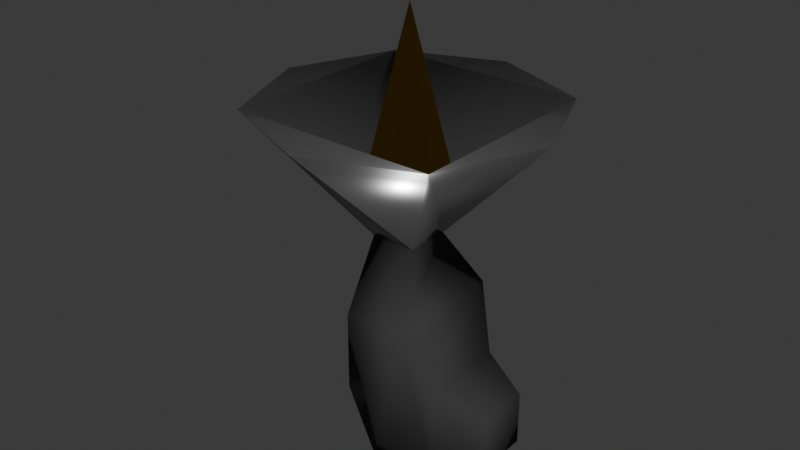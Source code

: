 # Source: sound_sensor.blend  (saved by Blender 4.0.36; exported with 4.5.12 LTS)
import bpy
from mathutils import Matrix  # noqa: F401  (used for matrix-valued properties, if any)

bpy.ops.wm.read_factory_settings(use_empty=True)
scene = bpy.context.scene
scene.name = 'Scene'

# ---- collections
col_collection = bpy.data.collections.new('Collection'); scene.collection.children.link(col_collection)

# ---- materials (node trees are filled in below, after node groups)
mat_button1 = bpy.data.materials.new('Button1')
mat_button1.use_transparent_shadow = False
mat_button2 = bpy.data.materials.new('Button2')
mat_button2.use_transparent_shadow = False
mat_handle = bpy.data.materials.new('Handle')
mat_handle.use_transparent_shadow = False
mat_dish = bpy.data.materials.new('Dish')
mat_dish.use_transparent_shadow = False
mat_antenna = bpy.data.materials.new('Antenna')
mat_antenna.use_transparent_shadow = False

# ---- material node trees
mat_button1.use_nodes = True; mat_button1.node_tree.nodes.clear()
_N = mat_button1.node_tree.nodes; _L = mat_button1.node_tree.links
n0 = _N.new('ShaderNodeBsdfPrincipled'); n0.name = 'Principled BSDF'; n0.location = (10, 300)
n0.inputs[0].default_value = (0.07488, 0.8004, 0.0, 1.0)
n0.inputs[1].default_value = 0.5233
n0.inputs[2].default_value = 0.9659
n0.inputs[3].default_value = 1.45
n1 = _N.new('ShaderNodeOutputMaterial'); n1.name = 'Material Output'; n1.location = (300, 300)
_L.new(n0.outputs[0], n1.inputs[0])
n1.is_active_output = True
mat_button2.use_nodes = True; mat_button2.node_tree.nodes.clear()
_N = mat_button2.node_tree.nodes; _L = mat_button2.node_tree.links
n0 = _N.new('ShaderNodeBsdfPrincipled'); n0.name = 'Principled BSDF'; n0.location = (10, 300)
n0.inputs[0].default_value = (0.8002, 0.0, 0.0, 1.0)
n0.inputs[1].default_value = 0.4086
n0.inputs[2].default_value = 0.8835
n0.inputs[3].default_value = 1.45
n1 = _N.new('ShaderNodeOutputMaterial'); n1.name = 'Material Output'; n1.location = (300, 300)
_L.new(n0.outputs[0], n1.inputs[0])
n1.is_active_output = True
mat_handle.use_nodes = True; mat_handle.node_tree.nodes.clear()
_N = mat_handle.node_tree.nodes; _L = mat_handle.node_tree.links
n0 = _N.new('ShaderNodeBsdfPrincipled'); n0.name = 'Principled BSDF'; n0.location = (10, 300)
n0.inputs[0].default_value = (0.04023, 0.04023, 0.04023, 1.0)
n0.inputs[1].default_value = 0.1541
n0.inputs[2].default_value = 0.905
n0.inputs[3].default_value = 1.45
n1 = _N.new('ShaderNodeOutputMaterial'); n1.name = 'Material Output'; n1.location = (300, 300)
_L.new(n0.outputs[0], n1.inputs[0])
n1.is_active_output = True
mat_dish.use_nodes = True; mat_dish.node_tree.nodes.clear()
_N = mat_dish.node_tree.nodes; _L = mat_dish.node_tree.links
n0 = _N.new('ShaderNodeBsdfPrincipled'); n0.name = 'Principled BSDF'; n0.location = (10, 300)
n0.inputs[0].default_value = (0.3485, 0.3485, 0.3485, 1.0)
n0.inputs[1].default_value = 0.8674
n0.inputs[2].default_value = 0.2276
n0.inputs[3].default_value = 1.45
n1 = _N.new('ShaderNodeOutputMaterial'); n1.name = 'Material Output'; n1.location = (300, 300)
_L.new(n0.outputs[0], n1.inputs[0])
n1.is_active_output = True
mat_antenna.use_nodes = True; mat_antenna.node_tree.nodes.clear()
_N = mat_antenna.node_tree.nodes; _L = mat_antenna.node_tree.links
n0 = _N.new('ShaderNodeBsdfPrincipled'); n0.name = 'Principled BSDF'; n0.location = (10, 300)
n0.inputs[0].default_value = (0.4225, 0.2402, 0.007798, 1.0)
n0.inputs[1].default_value = 1.0
n0.inputs[2].default_value = 0.05376
n0.inputs[3].default_value = 1.45
n1 = _N.new('ShaderNodeOutputMaterial'); n1.name = 'Material Output'; n1.location = (300, 300)
_L.new(n0.outputs[0], n1.inputs[0])
n1.is_active_output = True

# ---- world
world_world = bpy.data.worlds.new('World'); scene.world = world_world
world_world.use_nodes = True; world_world.node_tree.nodes.clear()
_N = world_world.node_tree.nodes; _L = world_world.node_tree.links
n0 = _N.new('ShaderNodeOutputWorld'); n0.name = 'World Output'; n0.location = (300, 300)
n1 = _N.new('ShaderNodeBackground'); n1.name = 'Background'; n1.location = (10, 300)
n1.inputs[0].default_value = (0.05088, 0.05088, 0.05088, 1.0)
_L.new(n1.outputs[0], n0.inputs[0])
n0.is_active_output = True
world_world.color = (0.05088, 0.05088, 0.05088)
world_world.use_sun_shadow = False
world_world.sun_shadow_jitter_overblur = 0.0

# ---- meshes
me_cube_003 = bpy.data.meshes.new('Cube.003')
me_cube_003.from_pydata([(-0.09392, 0.01198, 0.1605), (-0.07782, 0.01198, 0.1796), (-0.09392, 0.03698, 0.1605), (-0.07782, 0.03698, 0.1796), (-0.07479, 0.01198, 0.1444), (-0.05869, 0.01198, 0.1635), (-0.07479, 0.03698, 0.1444), (-0.05869, 0.03698, 0.1635), (-0.1033, -0.07662, 0.1258), (-0.0546, -0.05, 0.1932), (-0.1033, 0.07662, 0.1258), (-0.0546, 0.05, 0.1932), (0.08011, -0.07662, 0.1044), (0.04503, -0.05, 0.2017), (0.08011, 0.07662, 0.1044), (0.04503, 0.05, 0.2017), (0.1495, 0.02755, 0.1882), (0.1542, 0.02755, 0.1333), (0.1542, -0.02755, 0.1333), (0.1495, -0.02755, 0.1882), (-0.07645, 0.03334, 0.002453), (-0.07645, -0.03334, 0.002453), (-0.01001, 0.03334, 0.008159), (-0.01001, -0.03334, 0.008159), (0.203, 0.03749, 0.2028), (0.2094, 0.03749, 0.128), (0.2094, -0.03749, 0.128), (0.203, -0.03749, 0.2028), (0.2955, 0.1277, 0.3012), (0.3173, 0.1277, 0.04676), (0.3173, -0.1277, 0.04676), (0.2955, -0.1277, 0.3012), (0.3064, 0.1793, 0.174), (0.3217, 0.0, -0.004665), (0.291, 0.0, 0.3527), (0.3064, -0.1793, 0.174), (0.2062, 0.03749, 0.1654), (0.2094, -1.863e-09, 0.128), (0.203, -1.863e-09, 0.2028), (0.2062, -0.03749, 0.1654), (0.4182, -1.863e-09, 0.1836), (0.006497, 0.05498, 0.06884), (-0.1031, 0.05498, 0.05943), (-0.1031, -0.05498, 0.05943), (0.006497, -0.05498, 0.06884), (-0.09392, -0.03546, 0.1605), (-0.07782, -0.03546, 0.1796), (-0.09392, -0.01046, 0.1605), (-0.07782, -0.01046, 0.1796), (-0.07479, -0.03546, 0.1444), (-0.05869, -0.03546, 0.1635), (-0.07479, -0.01046, 0.1444), (-0.05869, -0.01046, 0.1635)], [], [(0, 1, 3, 2), (2, 3, 7, 6), (6, 7, 5, 4), (4, 5, 1, 0), (2, 6, 4, 0), (7, 3, 1, 5), (8, 9, 11, 10), (10, 11, 15, 14), (13, 12, 18, 19), (12, 13, 9, 8), (42, 41, 22, 20), (15, 11, 9, 13), (19, 18, 30, 35, 31), (12, 14, 17, 18), (15, 13, 19, 16), (14, 15, 16, 17), (20, 22, 23, 21), (43, 42, 20, 21), (41, 44, 23, 22), (44, 43, 21, 23), (40, 38, 27, 39), (18, 17, 29, 33, 30), (16, 19, 31, 34, 28), (17, 16, 28, 32, 29), (24, 36, 25, 29, 32, 28), (25, 37, 26, 30, 33, 29), (27, 38, 24, 28, 34, 31), (26, 39, 27, 31, 35, 30), (37, 40, 39, 26), (25, 36, 40, 37), (36, 24, 38, 40), (12, 8, 43, 44), (14, 12, 44, 41), (8, 10, 42, 43), (10, 14, 41, 42), (45, 46, 48, 47), (47, 48, 52, 51), (51, 52, 50, 49), (49, 50, 46, 45), (47, 51, 49, 45), (52, 48, 46, 50)])
me_cube_003.polygons.foreach_set('use_smooth', [True] * 41)
me_cube_003.polygons.foreach_set('material_index', [0, 0, 0, 0, 0, 0, 2, 2, 2, 2, 2, 2, 3, 2, 2, 2, 2, 2, 2, 2, 4, 3, 3, 3, 3, 3, 3, 3, 4, 4, 4, 2, 2, 2, 2, 1, 1, 0, 1, 1, 1])
_uv = me_cube_003.uv_layers.new(name='UVMap')
_uv.uv.foreach_set('vector', [0.375, 0.0, 0.625, 0.0, 0.625, 0.25, 0.375, 0.25, 0.375, 0.25, 0.625, 0.25, 0.625, 0.5, 0.375, 0.5, 0.375, 0.5, 0.625, 0.5, 0.625, 0.75, 0.375, 0.75, 0.375, 0.75, 0.625, 0.75, 0.625, 1.0, 0.375, 1.0, 0.125, 0.5, 0.375, 0.5, 0.375, 0.75, 0.125, 0.75, 0.625, 0.5, 0.875, 0.5, 0.875, 0.75, 0.625, 0.75, 0.375, 0.0, 0.625, 0.0, 0.625, 0.25, 0.375, 0.25, 0.375, 0.25, 0.625, 0.25, 0.625, 0.5, 0.375, 0.5, 0.625, 0.75, 0.375, 0.75, 0.375, 0.75, 0.625, 0.75, 0.375, 0.75, 0.625, 0.75, 0.625, 1.0, 0.375, 1.0, 0.375, 0.25, 0.375, 0.5, 0.375, 0.5, 0.375, 0.25, 0.625, 0.5, 0.875, 0.5, 0.875, 0.75, 0.625, 0.75, 0.625, 0.75, 0.375, 0.75, 0.375, 0.75, 0.5, 0.75, 0.625, 0.75, 0.375, 0.75, 0.375, 0.5, 0.375, 0.5, 0.375, 0.75, 0.625, 0.5, 0.625, 0.75, 0.625, 0.75, 0.625, 0.5, 0.375, 0.5, 0.625, 0.5, 0.625, 0.5, 0.375, 0.5, 0.125, 0.5, 0.375, 0.5, 0.375, 0.75, 0.125, 0.75, 0.375, 0.0, 0.375, 0.25, 0.375, 0.25, 0.375, 0.0, 0.375, 0.5, 0.375, 0.75, 0.375, 0.75, 0.375, 0.5, 0.375, 0.75, 0.375, 1.0, 0.375, 1.0, 0.375, 0.75, 0.5, 0.625, 0.583, 0.625, 0.583, 0.708, 0.5, 0.708, 0.375, 0.75, 0.375, 0.5, 0.375, 0.5, 0.375, 0.625, 0.375, 0.75, 0.625, 0.5, 0.625, 0.75, 0.625, 0.75, 0.625, 0.625, 0.625, 0.5, 0.375, 0.5, 0.625, 0.5, 0.625, 0.5, 0.5, 0.5, 0.375, 0.5, 0.583, 0.542, 0.5, 0.542, 0.417, 0.542, 0.375, 0.5, 0.5, 0.5, 0.625, 0.5, 0.417, 0.542, 0.417, 0.625, 0.417, 0.708, 0.375, 0.75, 0.375, 0.625, 0.375, 0.5, 0.583, 0.708, 0.583, 0.625, 0.583, 0.542, 0.625, 0.5, 0.625, 0.625, 0.625, 0.75, 0.417, 0.708, 0.5, 0.708, 0.583, 0.708, 0.625, 0.75, 0.5, 0.75, 0.375, 0.75, 0.417, 0.625, 0.5, 0.625, 0.5, 0.708, 0.417, 0.708, 0.417, 0.542, 0.5, 0.542, 0.5, 0.625, 0.417, 0.625, 0.5, 0.542, 0.583, 0.542, 0.583, 0.625, 0.5, 0.625, 0.375, 0.75, 0.375, 1.0, 0.375, 1.0, 0.375, 0.75, 0.375, 0.5, 0.375, 0.75, 0.375, 0.75, 0.375, 0.5, 0.375, 0.0, 0.375, 0.25, 0.375, 0.25, 0.375, 0.0, 0.375, 0.25, 0.375, 0.5, 0.375, 0.5, 0.375, 0.25, 0.375, 0.0, 0.625, 0.0, 0.625, 0.25, 0.375, 0.25, 0.375, 0.25, 0.625, 0.25, 0.625, 0.5, 0.375, 0.5, 0.375, 0.5, 0.625, 0.5, 0.625, 0.75, 0.375, 0.75, 0.375, 0.75, 0.625, 0.75, 0.625, 1.0, 0.375, 1.0, 0.125, 0.5, 0.375, 0.5, 0.375, 0.75, 0.125, 0.75, 0.625, 0.5, 0.875, 0.5, 0.875, 0.75, 0.625, 0.75])
me_cube_003.materials.append(mat_button1)
me_cube_003.materials.append(mat_button2)
me_cube_003.materials.append(mat_handle)
me_cube_003.materials.append(mat_dish)
me_cube_003.materials.append(mat_antenna)
me_cube_003.update()

# ---- objects
ob_cube_001 = bpy.data.objects.new('Cube.001', me_cube_003)

# ---- transforms, parenting, visibility, modifiers, constraints
ob_cube_001.location = (0.07404, 0.0, 0.02794)
ob_cube_001.rotation_euler = (0.0, -1.484, 0.0)

# ---- collection membership
col_collection.objects.link(ob_cube_001)

# ---- scene / render settings (as saved in the file)
scene.frame_start = 1; scene.frame_end = 250; scene.frame_set(1)
scene.render.engine = 'BLENDER_EEVEE_NEXT'
scene.cycles.sampling_pattern = 'TABULATED_SOBOL'
bpy.context.view_layer.update()

# ---- added for rendering (the .blend has no active camera and no usable light): camera, sun
cam_auto = bpy.data.cameras.new('AutoCamera')
cam_auto.lens = 50.0
cam_auto.sensor_width = 36.0
cam_auto.clip_end = 1000.0
ob_auto_camera = bpy.data.objects.new('AutoCamera', cam_auto)
scene.collection.objects.link(ob_auto_camera)
ob_auto_camera.location = (0.626909, -0.854976, 0.769963)
ob_auto_camera.rotation_euler = (1.09748, -7.21219e-08, 0.694738)
scene.camera = ob_auto_camera
light_auto_sun = bpy.data.lights.new('AutoSun', 'SUN')
light_auto_sun.energy = 3.0
light_auto_sun.angle = 0.0523599
ob_auto_sun = bpy.data.objects.new('AutoSun', light_auto_sun)
scene.collection.objects.link(ob_auto_sun)
ob_auto_sun.rotation_euler = (0.872665, 0.174533, 0.523599)
bpy.context.view_layer.update()
